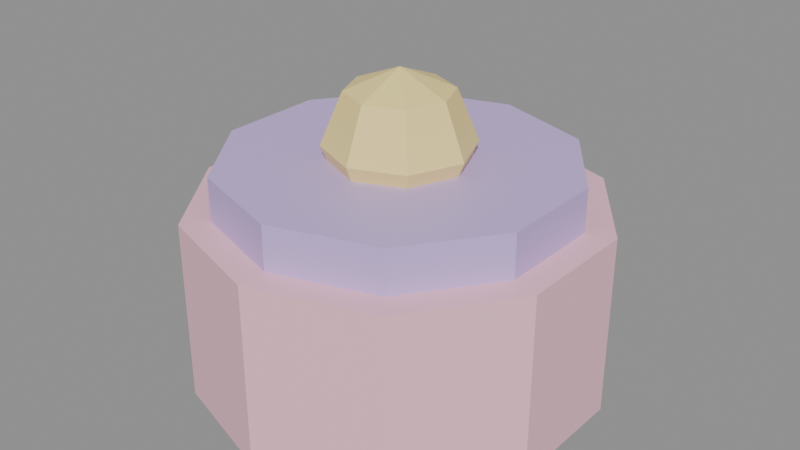 # Source: KID_PUFF_INF_v01.blend  (saved by Blender 4.2.66; exported with 4.5.12 LTS)
import bpy
from mathutils import Matrix  # noqa: F401  (used for matrix-valued properties, if any)

bpy.ops.wm.read_factory_settings(use_empty=True)
scene = bpy.context.scene
scene.name = 'Scene'

# ---- materials (node trees are filled in below, after node groups)
mat_polyroom_pbr = bpy.data.materials.new('Polyroom_PBR')

# ---- material node trees
mat_polyroom_pbr.use_nodes = True; mat_polyroom_pbr.node_tree.nodes.clear()
_N = mat_polyroom_pbr.node_tree.nodes; _L = mat_polyroom_pbr.node_tree.links
n0 = _N.new('ShaderNodeOutputMaterial'); n0.name = 'Material Output'; n0.location = (300, 0)
n1 = _N.new('ShaderNodeBsdfPrincipled'); n1.name = 'Principled BSDF'; n1.location = (0, 0)
n2 = _N.new('ShaderNodeVertexColor'); n2.name = 'Color Attribute'; n2.location = (-300, 0)
n2.layer_name = 'Color'
_L.new(n2.outputs[0], n1.inputs[0])
_L.new(n1.outputs[0], n0.inputs[0])
n0.is_active_output = True

# ---- meshes
me_kid_puff_inf_v01 = bpy.data.meshes.new('KID_PUFF_INF_v01')
me_kid_puff_inf_v01.from_pydata([(0.0, 0.28, 0.0), (0.0, 0.28, 0.25), (0.1646, 0.2265, 0.0), (0.1646, 0.2265, 0.25), (0.2663, 0.08652, 0.0), (0.2663, 0.08652, 0.25), (0.2663, -0.08652, 0.0), (0.2663, -0.08652, 0.25), (0.1646, -0.2265, 0.0), (0.1646, -0.2265, 0.25), (0.0, -0.28, 0.0), (0.0, -0.28, 0.25), (-0.1646, -0.2265, 0.0), (-0.1646, -0.2265, 0.25), (-0.2663, -0.08652, 0.0), (-0.2663, -0.08652, 0.25), (-0.2663, 0.08652, 0.0), (-0.2663, 0.08652, 0.25), (-0.1646, 0.2265, 0.0), (-0.1646, 0.2265, 0.25), (0.0, 0.24, 0.25), (0.0, 0.24, 0.31), (0.1411, 0.1942, 0.25), (0.1411, 0.1942, 0.31), (0.2283, 0.07416, 0.25), (0.2283, 0.07416, 0.31), (0.2283, -0.07416, 0.25), (0.2283, -0.07416, 0.31), (0.1411, -0.1942, 0.25), (0.1411, -0.1942, 0.31), (0.0, -0.24, 0.25), (0.0, -0.24, 0.31), (-0.1411, -0.1942, 0.25), (-0.1411, -0.1942, 0.31), (-0.2283, -0.07416, 0.25), (-0.2283, -0.07416, 0.31), (-0.2283, 0.07416, 0.25), (-0.2283, 0.07416, 0.31), (-0.1411, 0.1942, 0.25), (-0.1411, 0.1942, 0.31), (0.05, 0.05, 0.4007), (0.07071, 0.07071, 0.33), (0.05, 0.05, 0.2593), (0.07071, 0.0, 0.4007), (0.1, 0.0, 0.33), (0.07071, 0.0, 0.2593), (0.05, -0.05, 0.4007), (0.07071, -0.07071, 0.33), (0.05, -0.05, 0.2593), (0.0, -0.07071, 0.4007), (0.0, -0.1, 0.33), (0.0, -0.07071, 0.2593), (-0.05, -0.05, 0.4007), (-0.07071, -0.07071, 0.33), (-0.05, -0.05, 0.2593), (0.0, 0.0, 0.23), (-0.07071, 0.0, 0.4007), (-0.1, 0.0, 0.33), (-0.07071, 0.0, 0.2593), (-0.05, 0.05, 0.4007), (-0.07071, 0.07071, 0.33), (-0.05, 0.05, 0.2593), (0.0, 0.0, 0.43), (0.0, 0.07071, 0.4007), (0.0, 0.1, 0.33), (0.0, 0.07071, 0.2593)], [], [(0, 1, 3, 2), (2, 3, 5, 4), (4, 5, 7, 6), (6, 7, 9, 8), (8, 9, 11, 10), (10, 11, 13, 12), (12, 13, 15, 14), (14, 15, 17, 16), (3, 1, 19, 17, 15, 13, 11, 9, 7, 5), (16, 17, 19, 18), (18, 19, 1, 0), (0, 2, 4, 6, 8, 10, 12, 14, 16, 18), (20, 21, 23, 22), (22, 23, 25, 24), (24, 25, 27, 26), (26, 27, 29, 28), (28, 29, 31, 30), (30, 31, 33, 32), (32, 33, 35, 34), (34, 35, 37, 36), (23, 21, 39, 37, 35, 33, 31, 29, 27, 25), (36, 37, 39, 38), (38, 39, 21, 20), (20, 22, 24, 26, 28, 30, 32, 34, 36, 38), (55, 65, 42), (64, 63, 40, 41), (65, 64, 41, 42), (63, 62, 40), (55, 42, 45), (41, 40, 43, 44), (42, 41, 44, 45), (40, 62, 43), (55, 45, 48), (44, 43, 46, 47), (45, 44, 47, 48), (43, 62, 46), (55, 48, 51), (47, 46, 49, 50), (48, 47, 50, 51), (46, 62, 49), (49, 62, 52), (55, 51, 54), (50, 49, 52, 53), (51, 50, 53, 54), (54, 53, 57, 58), (52, 62, 56), (55, 54, 58), (53, 52, 56, 57), (58, 57, 60, 61), (56, 62, 59), (55, 58, 61), (57, 56, 59, 60), (61, 60, 64, 65), (59, 62, 63), (55, 61, 65), (60, 59, 63, 64)])
_uv = me_kid_puff_inf_v01.uv_layers.new(name='UVMap')
_uv.uv.foreach_set('vector', [0.9156, 0.0977, 0.7474, 0.0977, 0.7474, 0.006209, 0.9156, 0.006209, 0.8132, 0.7, 0.6451, 0.7, 0.6451, 0.6058, 0.8132, 0.6058, 0.8132, 0.6058, 0.6451, 0.6058, 0.6451, 0.4894, 0.8132, 0.4894, 0.8132, 0.4894, 0.6451, 0.4894, 0.6451, 0.3953, 0.8132, 0.3953, 0.9938, 0.6997, 0.8257, 0.6997, 0.8257, 0.6082, 0.9938, 0.6082, 0.9938, 0.6082, 0.8257, 0.6082, 0.8257, 0.4919, 0.9938, 0.4919, 0.9938, 0.4919, 0.8257, 0.4919, 0.8257, 0.3953, 0.9938, 0.3953, 0.6451, 0.8805, 0.6451, 0.7124, 0.7615, 0.7124, 0.7615, 0.8805, 0.1853, 0.3828, 0.07462, 0.3469, 0.006209, 0.2527, 0.006209, 0.1363, 0.07462, 0.04217, 0.1853, 0.006209, 0.296, 0.04217, 0.3644, 0.1363, 0.3644, 0.2527, 0.296, 0.3469, 0.9156, 0.3107, 0.7474, 0.3107, 0.7474, 0.214, 0.9156, 0.214, 0.9156, 0.214, 0.7474, 0.214, 0.7474, 0.0977, 0.9156, 0.0977, 0.4452, 0.3469, 0.3768, 0.2527, 0.3768, 0.1363, 0.4452, 0.04217, 0.5559, 0.006209, 0.6666, 0.04217, 0.735, 0.1363, 0.735, 0.2527, 0.6666, 0.3469, 0.5559, 0.3828, 0.9188, 0.7906, 0.8784, 0.7906, 0.8784, 0.7122, 0.9188, 0.7122, 0.9683, 0.2674, 0.928, 0.2674, 0.928, 0.1867, 0.9683, 0.1867, 0.9683, 0.1867, 0.928, 0.1867, 0.928, 0.08692, 0.9683, 0.08692, 0.9683, 0.08692, 0.928, 0.08692, 0.928, 0.006209, 0.9683, 0.006209, 0.866, 0.9731, 0.8257, 0.9731, 0.8257, 0.8947, 0.866, 0.8947, 0.866, 0.8947, 0.8257, 0.8947, 0.8257, 0.795, 0.866, 0.795, 0.866, 0.795, 0.8257, 0.795, 0.8257, 0.7122, 0.866, 0.7122, 0.465, 0.9306, 0.4247, 0.9306, 0.4247, 0.8308, 0.465, 0.8308, 0.06485, 0.6873, 0.006209, 0.6065, 0.006209, 0.5068, 0.06485, 0.4261, 0.1597, 0.3953, 0.2546, 0.4261, 0.3132, 0.5068, 0.3132, 0.6065, 0.2546, 0.6873, 0.1597, 0.7181, 0.9188, 0.9731, 0.8784, 0.9731, 0.8784, 0.8903, 0.9188, 0.8903, 0.9188, 0.8903, 0.8784, 0.8903, 0.8784, 0.7906, 0.9188, 0.7906, 0.3257, 0.6065, 0.3257, 0.5068, 0.3843, 0.4261, 0.4792, 0.3953, 0.574, 0.4261, 0.6327, 0.5068, 0.6327, 0.6065, 0.574, 0.6873, 0.4792, 0.7181, 0.3843, 0.6873, 0.4686, 0.7744, 0.4247, 0.7926, 0.4247, 0.7562, 0.2727, 0.7781, 0.2659, 0.7305, 0.2927, 0.7305, 0.3106, 0.7781, 0.2659, 0.8256, 0.2727, 0.7781, 0.3106, 0.7781, 0.2927, 0.8256, 0.525, 0.7926, 0.5689, 0.7744, 0.5507, 0.8184, 0.4686, 0.7744, 0.4247, 0.7562, 0.4504, 0.7305, 0.006209, 0.7781, 0.02014, 0.7305, 0.05377, 0.7305, 0.05377, 0.7781, 0.02014, 0.8256, 0.006209, 0.7781, 0.05377, 0.7781, 0.05377, 0.8256, 0.5507, 0.8184, 0.5689, 0.7744, 0.5871, 0.8184, 0.4686, 0.7744, 0.4504, 0.7305, 0.4868, 0.7305, 0.05377, 0.7781, 0.05377, 0.7305, 0.08739, 0.7305, 0.1013, 0.7781, 0.05377, 0.8256, 0.05377, 0.7781, 0.1013, 0.7781, 0.08739, 0.8256, 0.5871, 0.8184, 0.5689, 0.7744, 0.6128, 0.7926, 0.4686, 0.7744, 0.4868, 0.7305, 0.5125, 0.7562, 0.323, 0.7781, 0.3408, 0.7305, 0.3676, 0.7305, 0.3608, 0.7781, 0.3408, 0.8256, 0.323, 0.7781, 0.3608, 0.7781, 0.3676, 0.8256, 0.6128, 0.7926, 0.5689, 0.7744, 0.6128, 0.7562, 0.6128, 0.7562, 0.5689, 0.7744, 0.5871, 0.7305, 0.4686, 0.7744, 0.5125, 0.7562, 0.5125, 0.7926, 0.3608, 0.7781, 0.3676, 0.7305, 0.404, 0.7305, 0.4122, 0.7781, 0.3676, 0.8256, 0.3608, 0.7781, 0.4122, 0.7781, 0.404, 0.8256, 0.1277, 0.8256, 0.1137, 0.7781, 0.1613, 0.7781, 0.1613, 0.8256, 0.5871, 0.7305, 0.5689, 0.7744, 0.5507, 0.7305, 0.4686, 0.7744, 0.5125, 0.7926, 0.4868, 0.8184, 0.1137, 0.7781, 0.1277, 0.7305, 0.1613, 0.7305, 0.1613, 0.7781, 0.1613, 0.8256, 0.1613, 0.7781, 0.2089, 0.7781, 0.1949, 0.8256, 0.5507, 0.7305, 0.5689, 0.7744, 0.525, 0.7562, 0.4686, 0.7744, 0.4868, 0.8184, 0.4504, 0.8184, 0.1613, 0.7781, 0.1613, 0.7305, 0.1949, 0.7305, 0.2089, 0.7781, 0.2295, 0.8256, 0.2213, 0.7781, 0.2727, 0.7781, 0.2659, 0.8256, 0.525, 0.7562, 0.5689, 0.7744, 0.525, 0.7926, 0.4686, 0.7744, 0.4504, 0.8184, 0.4247, 0.7926, 0.2213, 0.7781, 0.2295, 0.7305, 0.2659, 0.7305, 0.2727, 0.7781])
_ca = me_kid_puff_inf_v01.color_attributes.new('Color', 'FLOAT_COLOR', 'POINT')
_ca.data.foreach_set('color', [0.96, 0.55, 0.65, 1.0, 0.96, 0.55, 0.65, 1.0, 0.96, 0.55, 0.65, 1.0, 0.96, 0.55, 0.65, 1.0, 0.96, 0.55, 0.65, 1.0, 0.96, 0.55, 0.65, 1.0, 0.96, 0.55, 0.65, 1.0, 0.96, 0.55, 0.65, 1.0, 0.96, 0.55, 0.65, 1.0, 0.96, 0.55, 0.65, 1.0, 0.96, 0.55, 0.65, 1.0, 0.96, 0.55, 0.65, 1.0, 0.96, 0.55, 0.65, 1.0, 0.96, 0.55, 0.65, 1.0, 0.96, 0.55, 0.65, 1.0, 0.96, 0.55, 0.65, 1.0, 0.96, 0.55, 0.65, 1.0, 0.96, 0.55, 0.65, 1.0, 0.96, 0.55, 0.65, 1.0, 0.96, 0.55, 0.65, 1.0, 0.6, 0.45, 0.85, 1.0, 0.6, 0.45, 0.85, 1.0, 0.6, 0.45, 0.85, 1.0, 0.6, 0.45, 0.85, 1.0, 0.6, 0.45, 0.85, 1.0, 0.6, 0.45, 0.85, 1.0, 0.6, 0.45, 0.85, 1.0, 0.6, 0.45, 0.85, 1.0, 0.6, 0.45, 0.85, 1.0, 0.6, 0.45, 0.85, 1.0, 0.6, 0.45, 0.85, 1.0, 0.6, 0.45, 0.85, 1.0, 0.6, 0.45, 0.85, 1.0, 0.6, 0.45, 0.85, 1.0, 0.6, 0.45, 0.85, 1.0, 0.6, 0.45, 0.85, 1.0, 0.6, 0.45, 0.85, 1.0, 0.6, 0.45, 0.85, 1.0, 0.6, 0.45, 0.85, 1.0, 0.6, 0.45, 0.85, 1.0, 0.98, 0.8, 0.3, 1.0, 0.98, 0.8, 0.3, 1.0, 0.98, 0.8, 0.3, 1.0, 0.98, 0.8, 0.3, 1.0, 0.98, 0.8, 0.3, 1.0, 0.98, 0.8, 0.3, 1.0, 0.98, 0.8, 0.3, 1.0, 0.98, 0.8, 0.3, 1.0, 0.98, 0.8, 0.3, 1.0, 0.98, 0.8, 0.3, 1.0, 0.98, 0.8, 0.3, 1.0, 0.98, 0.8, 0.3, 1.0, 0.98, 0.8, 0.3, 1.0, 0.98, 0.8, 0.3, 1.0, 0.98, 0.8, 0.3, 1.0, 0.98, 0.8, 0.3, 1.0, 0.98, 0.8, 0.3, 1.0, 0.98, 0.8, 0.3, 1.0, 0.98, 0.8, 0.3, 1.0, 0.98, 0.8, 0.3, 1.0, 0.98, 0.8, 0.3, 1.0, 0.98, 0.8, 0.3, 1.0, 0.98, 0.8, 0.3, 1.0, 0.98, 0.8, 0.3, 1.0, 0.98, 0.8, 0.3, 1.0, 0.98, 0.8, 0.3, 1.0])
me_kid_puff_inf_v01.materials.append(mat_polyroom_pbr)
me_kid_puff_inf_v01.update()

# ---- objects
ob_kid_puff_inf_v01 = bpy.data.objects.new('KID_PUFF_INF_v01', me_kid_puff_inf_v01)

# ---- transforms, parenting, visibility, modifiers, constraints
ob_kid_puff_inf_v01.location = (0.0, 0.0, 0.0)

# ---- collection membership
scene.collection.objects.link(ob_kid_puff_inf_v01)

# ---- scene / render settings (as saved in the file)
scene.frame_start = 1; scene.frame_end = 250; scene.frame_set(1)
scene.render.engine = 'BLENDER_EEVEE_NEXT'
bpy.context.view_layer.update()

# ---- added for rendering (the .blend has no active camera and no usable light): camera, sun + grey world if the file has none
cam_auto = bpy.data.cameras.new('AutoCamera')
cam_auto.lens = 50.0
cam_auto.sensor_width = 36.0
cam_auto.clip_end = 1000.0
ob_auto_camera = bpy.data.objects.new('AutoCamera', cam_auto)
scene.collection.objects.link(ob_auto_camera)
ob_auto_camera.location = (0.818264, -0.981916, 0.869611)
ob_auto_camera.rotation_euler = (1.09748, -7.21219e-08, 0.694738)
scene.camera = ob_auto_camera
light_auto_sun = bpy.data.lights.new('AutoSun', 'SUN')
light_auto_sun.energy = 3.0
light_auto_sun.angle = 0.0523599
ob_auto_sun = bpy.data.objects.new('AutoSun', light_auto_sun)
scene.collection.objects.link(ob_auto_sun)
ob_auto_sun.rotation_euler = (0.872665, 0.174533, 0.523599)
if scene.world is None:
    world_auto = bpy.data.worlds.new('AutoWorld')
    world_auto.color = (0.3, 0.3, 0.3)
    scene.world = world_auto
bpy.context.view_layer.update()
